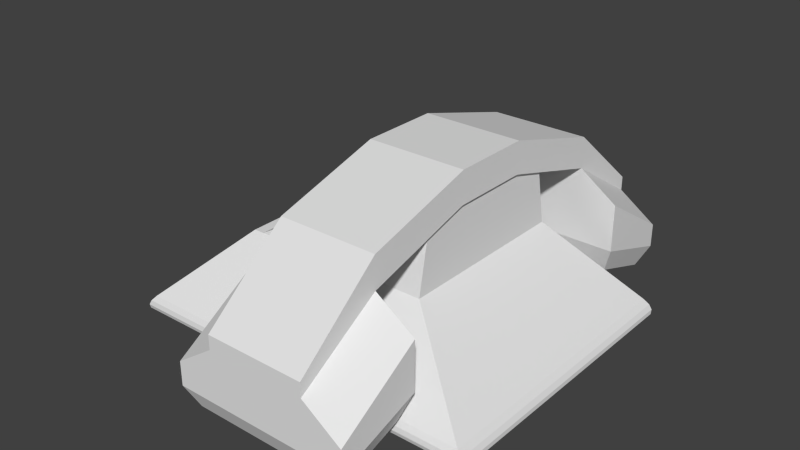 # Source: phone.blend  (saved by Blender 2.76.0; exported with 4.5.12 LTS)
import bpy
from mathutils import Matrix  # noqa: F401  (used for matrix-valued properties, if any)

bpy.ops.wm.read_factory_settings(use_empty=True)
scene = bpy.context.scene
scene.name = 'Scene'

# ---- collections
col_collection_1 = bpy.data.collections.new('Collection 1'); scene.collection.children.link(col_collection_1)

# ---- world
world_world = bpy.data.worlds.new('World'); scene.world = world_world
world_world.color = (0.05088, 0.05088, 0.05088)
world_world.use_sun_shadow = False
world_world.sun_shadow_jitter_overblur = 0.0
world_world.cycles.sampling_method = 'MANUAL'
world_world.cycles.sample_map_resolution = 256

# ---- meshes
me_cube_013 = bpy.data.meshes.new('Cube.013')
me_cube_013.from_pydata([(-3.088, -2.476, 1.136), (-3.205, -2.746, 1.557), (-3.221, -2.614, 1.151), (-3.314, -2.723, 1.193), (-3.361, -2.794, 1.26), (-3.357, -2.822, 1.347), (-3.304, -2.806, 1.448), (-3.088, 2.844, 1.136), (-3.205, 3.115, 1.557), (-3.221, 2.983, 1.151), (-3.314, 3.091, 1.193), (-3.361, 3.162, 1.26), (-3.357, 3.19, 1.347), (-3.304, 3.174, 1.448), (3.894, -2.476, 1.136), (4.012, -2.746, 1.557), (4.028, -2.614, 1.151), (4.121, -2.723, 1.193), (4.167, -2.794, 1.26), (4.164, -2.822, 1.347), (4.111, -2.806, 1.448), (3.894, 2.844, 1.136), (4.012, 3.115, 1.557), (4.028, 2.983, 1.151), (4.121, 3.091, 1.193), (4.167, 3.162, 1.26), (4.164, 3.19, 1.347), (4.111, 3.174, 1.448)], [], [(0, 7, 21, 14), (7, 0, 2, 9), (9, 2, 3, 10), (10, 3, 4, 11), (11, 4, 5, 12), (12, 5, 6, 13), (13, 6, 1, 8), (21, 7, 9, 23), (23, 9, 10, 24), (24, 10, 11, 25), (25, 11, 12, 26), (26, 12, 13, 27), (27, 13, 8, 22), (14, 21, 23, 16), (16, 23, 24, 17), (17, 24, 25, 18), (18, 25, 26, 19), (19, 26, 27, 20), (20, 27, 22, 15), (0, 14, 16, 2), (2, 16, 17, 3), (3, 17, 18, 4), (4, 18, 19, 5), (5, 19, 20, 6), (6, 20, 15, 1)])
me_cube_013.use_remesh_preserve_volume = False
me_cube_013.use_remesh_preserve_attributes = False
me_cube_013.use_mirror_vertex_groups = False
me_cube_013.update()
me_cube_012 = bpy.data.meshes.new('Cube.012')
me_cube_012.from_pydata([(-1.0, -3.179, -3.452), (-1.0, -2.984, -2.893), (1.0, -2.984, -2.893), (1.0, -3.179, -3.452), (-1.0, -4.678, -3.462), (-1.0, -4.483, -3.891), (1.0, -4.483, -3.891), (1.0, -4.678, -3.462), (-1.581, -3.179, -3.452), (-1.786, -2.984, -2.893), (-1.581, -4.483, -3.891), (-1.786, -4.678, -3.462), (1.581, -3.179, -3.452), (1.786, -2.984, -2.893), (1.581, -4.483, -3.891), (1.786, -4.678, -3.462), (-1.0, 3.179, -3.452), (-1.0, 2.984, -2.893), (1.0, 2.984, -2.893), (1.0, 3.179, -3.452), (-1.0, 4.678, -3.462), (-1.0, 4.483, -3.891), (1.0, 4.483, -3.891), (1.0, 4.678, -3.462), (-1.581, 3.179, -3.452), (-1.786, 2.984, -2.893), (-1.581, 4.483, -3.891), (-1.786, 4.678, -3.462), (1.581, 3.179, -3.452), (1.786, 2.984, -2.893), (1.581, 4.483, -3.891), (1.786, 4.678, -3.462)], [], [(0, 5, 10, 8), (6, 3, 12, 14), (1, 2, 3, 0), (5, 6, 7, 4), (8, 10, 11, 9), (13, 15, 14, 12), (0, 8, 9, 1), (6, 14, 15, 7), (4, 11, 10, 5), (12, 3, 2, 13), (3, 6, 5, 0), (16, 24, 26, 21), (22, 30, 28, 19), (17, 16, 19, 18), (21, 20, 23, 22), (24, 25, 27, 26), (29, 28, 30, 31), (16, 17, 25, 24), (22, 23, 31, 30), (20, 21, 26, 27), (28, 29, 18, 19), (19, 16, 21, 22)])
me_cube_012.use_remesh_preserve_volume = False
me_cube_012.use_remesh_preserve_attributes = False
me_cube_012.use_mirror_vertex_groups = False
me_cube_012.update()
me_cube_003 = bpy.data.meshes.new('Cube.003')
me_cube_003.from_pydata([(-1.0, -1.0, -1.0), (-1.0, -1.0, 1.0), (-1.0, 1.0, -1.0), (-1.0, 1.0, 1.0), (1.0, -1.0, -1.0), (1.0, -1.0, 1.0), (1.0, 1.0, -1.0), (1.0, 1.0, 1.0)], [], [(1, 3, 2, 0), (3, 7, 6, 2), (7, 5, 4, 6), (5, 1, 0, 4), (0, 2, 6, 4), (5, 7, 3, 1)])
me_cube_003.use_remesh_preserve_volume = False
me_cube_003.use_remesh_preserve_attributes = False
me_cube_003.use_mirror_vertex_groups = False
me_cube_003.update()
me_cube_002 = bpy.data.meshes.new('Cube.002')
me_cube_002.from_pydata([(-1.529, -1.631, 3.098), (-1.529, 1.999, 3.098), (2.335, -1.631, 3.098), (2.335, 1.999, 3.098), (-1.317, 1.999, 3.098), (-1.317, -1.631, 3.098), (1.208, 1.721, 4.576), (2.335, 1.721, 4.576), (2.335, -1.353, 4.576), (1.208, -1.353, 4.576), (-3.205, -2.746, 1.557), (-3.205, 3.115, 1.557), (4.012, -2.746, 1.557), (4.012, 3.115, 1.557)], [], [(3, 2, 12, 13), (1, 4, 3, 13, 11), (2, 5, 0, 10, 12), (5, 4, 1, 0), (2, 3, 7, 8), (8, 7, 6, 9), (4, 5, 9, 6), (3, 4, 6, 7), (5, 2, 8, 9), (0, 1, 11, 10)])
me_cube_002.use_remesh_preserve_volume = False
me_cube_002.use_remesh_preserve_attributes = False
me_cube_002.use_mirror_vertex_groups = False
me_cube_002.update()
me_cube_001 = bpy.data.meshes.new('Cube.001')
me_cube_001.from_pydata([(-1.0, -0.7887, -0.7268), (-1.0, -0.7887, -0.08605), (-1.0, 0.0, -0.7268), (-1.0, 0.0, -0.08605), (1.0, -0.7887, -0.7268), (1.0, -0.7887, -0.08605), (1.0, 0.0, -0.7268), (1.0, 0.0, -0.08605), (-1.0, -2.984, -1.362), (-1.0, -2.984, -0.7209), (1.0, -2.984, -1.362), (1.0, -2.984, -0.7209), (-1.0, -4.678, -2.429), (-1.0, -4.678, -2.14), (1.0, -4.678, -2.429), (1.0, -4.678, -2.14), (-1.786, -2.984, -1.91), (-1.786, -4.678, -2.977), (1.786, -2.984, -1.91), (1.786, -4.678, -2.977), (-1.0, -2.984, -2.893), (1.0, -2.984, -2.893), (-1.0, -4.678, -3.462), (1.0, -4.678, -3.462), (-1.786, -2.984, -2.893), (-1.786, -4.678, -3.462), (1.786, -2.984, -2.893), (1.786, -4.678, -3.462), (-1.0, 0.7887, -0.7268), (-1.0, 0.7887, -0.08605), (1.0, 0.7887, -0.7268), (1.0, 0.7887, -0.08605), (-1.0, 2.984, -1.362), (-1.0, 2.984, -0.7209), (1.0, 2.984, -1.362), (1.0, 2.984, -0.7209), (-1.0, 4.678, -2.429), (-1.0, 4.678, -2.14), (1.0, 4.678, -2.429), (1.0, 4.678, -2.14), (-1.786, 2.984, -1.91), (-1.786, 4.678, -2.977), (1.786, 2.984, -1.91), (1.786, 4.678, -2.977), (-1.0, 2.984, -2.893), (1.0, 2.984, -2.893), (-1.0, 4.678, -3.462), (1.0, 4.678, -3.462), (-1.786, 2.984, -2.893), (-1.786, 4.678, -3.462), (1.786, 2.984, -2.893), (1.786, 4.678, -3.462)], [], [(1, 3, 2, 0), (4, 5, 11, 10), (7, 5, 4, 6), (5, 1, 9, 11), (0, 2, 6, 4), (5, 7, 3, 1), (1, 0, 8, 9), (0, 4, 10, 8), (11, 9, 13, 15), (9, 8, 12, 13), (22, 12, 17, 25), (10, 11, 15, 14), (12, 14, 15, 13), (8, 20, 24, 16), (17, 16, 24, 25), (21, 10, 18, 26), (18, 19, 27, 26), (8, 10, 21, 20), (12, 8, 16, 17), (14, 23, 27, 19), (14, 12, 22, 23), (10, 14, 19, 18), (29, 28, 2, 3), (30, 34, 35, 31), (7, 6, 30, 31), (31, 35, 33, 29), (31, 29, 3, 7), (29, 33, 32, 28), (28, 32, 34, 30), (35, 39, 37, 33), (33, 37, 36, 32), (46, 49, 41, 36), (34, 38, 39, 35), (36, 37, 39, 38), (32, 40, 48, 44), (41, 49, 48, 40), (45, 50, 42, 34), (42, 50, 51, 43), (32, 44, 45, 34), (36, 41, 40, 32), (38, 43, 51, 47), (38, 47, 46, 36), (34, 42, 43, 38), (28, 30, 6, 2)])
me_cube_001.use_remesh_preserve_volume = False
me_cube_001.use_remesh_preserve_attributes = False
me_cube_001.use_mirror_vertex_groups = False
me_cube_001.update()
me_cube_004 = bpy.data.meshes.new('Cube.004')
me_cube_004.from_pydata([(-1.0, -1.0, -1.0), (-1.0, -1.0, 1.0), (-1.0, 1.0, -1.0), (-1.0, 1.0, 1.0), (1.0, -1.0, -1.0), (1.0, -1.0, 1.0), (1.0, 1.0, -1.0), (1.0, 1.0, 1.0)], [], [(1, 3, 2, 0), (3, 7, 6, 2), (7, 5, 4, 6), (5, 1, 0, 4), (0, 2, 6, 4), (5, 7, 3, 1)])
me_cube_004.use_remesh_preserve_volume = False
me_cube_004.use_remesh_preserve_attributes = False
me_cube_004.use_mirror_vertex_groups = False
me_cube_004.update()
me_cube_005 = bpy.data.meshes.new('Cube.005')
me_cube_005.from_pydata([(-1.0, -1.0, -1.0), (-1.0, -1.0, 1.0), (-1.0, 1.0, -1.0), (-1.0, 1.0, 1.0), (1.0, -1.0, -1.0), (1.0, -1.0, 1.0), (1.0, 1.0, -1.0), (1.0, 1.0, 1.0)], [], [(1, 3, 2, 0), (3, 7, 6, 2), (7, 5, 4, 6), (5, 1, 0, 4), (0, 2, 6, 4), (5, 7, 3, 1)])
me_cube_005.use_remesh_preserve_volume = False
me_cube_005.use_remesh_preserve_attributes = False
me_cube_005.use_mirror_vertex_groups = False
me_cube_005.update()
me_cube_006 = bpy.data.meshes.new('Cube.006')
me_cube_006.from_pydata([(-1.0, -1.0, -1.0), (-1.0, -1.0, 1.0), (-1.0, 1.0, -1.0), (-1.0, 1.0, 1.0), (1.0, -1.0, -1.0), (1.0, -1.0, 1.0), (1.0, 1.0, -1.0), (1.0, 1.0, 1.0)], [], [(1, 3, 2, 0), (3, 7, 6, 2), (7, 5, 4, 6), (5, 1, 0, 4), (0, 2, 6, 4), (5, 7, 3, 1)])
me_cube_006.use_remesh_preserve_volume = False
me_cube_006.use_remesh_preserve_attributes = False
me_cube_006.use_mirror_vertex_groups = False
me_cube_006.update()
me_cube_007 = bpy.data.meshes.new('Cube.007')
me_cube_007.from_pydata([(-1.0, -1.0, -1.0), (-1.0, -1.0, 1.0), (-1.0, 1.0, -1.0), (-1.0, 1.0, 1.0), (1.0, -1.0, -1.0), (1.0, -1.0, 1.0), (1.0, 1.0, -1.0), (1.0, 1.0, 1.0)], [], [(1, 3, 2, 0), (3, 7, 6, 2), (7, 5, 4, 6), (5, 1, 0, 4), (0, 2, 6, 4), (5, 7, 3, 1)])
me_cube_007.use_remesh_preserve_volume = False
me_cube_007.use_remesh_preserve_attributes = False
me_cube_007.use_mirror_vertex_groups = False
me_cube_007.update()
me_cube_008 = bpy.data.meshes.new('Cube.008')
me_cube_008.from_pydata([(-1.0, -1.0, -1.0), (-1.0, -1.0, 1.0), (-1.0, 1.0, -1.0), (-1.0, 1.0, 1.0), (1.0, -1.0, -1.0), (1.0, -1.0, 1.0), (1.0, 1.0, -1.0), (1.0, 1.0, 1.0)], [], [(1, 3, 2, 0), (3, 7, 6, 2), (7, 5, 4, 6), (5, 1, 0, 4), (0, 2, 6, 4), (5, 7, 3, 1)])
me_cube_008.use_remesh_preserve_volume = False
me_cube_008.use_remesh_preserve_attributes = False
me_cube_008.use_mirror_vertex_groups = False
me_cube_008.update()
me_cube_009 = bpy.data.meshes.new('Cube.009')
me_cube_009.from_pydata([(-1.0, -1.0, -1.0), (-1.0, -1.0, 1.0), (-1.0, 1.0, -1.0), (-1.0, 1.0, 1.0), (1.0, -1.0, -1.0), (1.0, -1.0, 1.0), (1.0, 1.0, -1.0), (1.0, 1.0, 1.0)], [], [(1, 3, 2, 0), (3, 7, 6, 2), (7, 5, 4, 6), (5, 1, 0, 4), (0, 2, 6, 4), (5, 7, 3, 1)])
me_cube_009.use_remesh_preserve_volume = False
me_cube_009.use_remesh_preserve_attributes = False
me_cube_009.use_mirror_vertex_groups = False
me_cube_009.update()
me_cube_010 = bpy.data.meshes.new('Cube.010')
me_cube_010.from_pydata([(-1.0, -1.0, -1.0), (-1.0, -1.0, 1.0), (-1.0, 1.0, -1.0), (-1.0, 1.0, 1.0), (1.0, -1.0, -1.0), (1.0, -1.0, 1.0), (1.0, 1.0, -1.0), (1.0, 1.0, 1.0)], [], [(1, 3, 2, 0), (3, 7, 6, 2), (7, 5, 4, 6), (5, 1, 0, 4), (0, 2, 6, 4), (5, 7, 3, 1)])
me_cube_010.use_remesh_preserve_volume = False
me_cube_010.use_remesh_preserve_attributes = False
me_cube_010.use_mirror_vertex_groups = False
me_cube_010.update()
me_cube_011 = bpy.data.meshes.new('Cube.011')
me_cube_011.from_pydata([(-1.0, -1.0, -1.0), (-1.0, -1.0, 1.0), (-1.0, 1.0, -1.0), (-1.0, 1.0, 1.0), (1.0, -1.0, -1.0), (1.0, -1.0, 1.0), (1.0, 1.0, -1.0), (1.0, 1.0, 1.0)], [], [(1, 3, 2, 0), (3, 7, 6, 2), (7, 5, 4, 6), (5, 1, 0, 4), (0, 2, 6, 4), (5, 7, 3, 1)])
me_cube_011.use_remesh_preserve_volume = False
me_cube_011.use_remesh_preserve_attributes = False
me_cube_011.use_mirror_vertex_groups = False
me_cube_011.update()

# ---- objects
ob_cube_012 = bpy.data.objects.new('Cube.012', me_cube_013)
ob_cube_011 = bpy.data.objects.new('Cube.011', me_cube_012)
ob_cube_002 = bpy.data.objects.new('Cube.002', me_cube_003)
ob_cube_001 = bpy.data.objects.new('Cube.001', me_cube_002)
ob_cube = bpy.data.objects.new('Cube', me_cube_001)
ob_cube_003 = bpy.data.objects.new('Cube.003', me_cube_004)
ob_cube_004 = bpy.data.objects.new('Cube.004', me_cube_005)
ob_cube_005 = bpy.data.objects.new('Cube.005', me_cube_006)
ob_cube_006 = bpy.data.objects.new('Cube.006', me_cube_007)
ob_cube_007 = bpy.data.objects.new('Cube.007', me_cube_008)
ob_cube_008 = bpy.data.objects.new('Cube.008', me_cube_009)
ob_cube_009 = bpy.data.objects.new('Cube.009', me_cube_010)
ob_cube_010 = bpy.data.objects.new('Cube.010', me_cube_011)

# ---- transforms, parenting, visibility, modifiers, constraints
ob_cube_012.location = (0.04613, 0.0, -4.985)
ob_cube_012.lineart.crease_threshold = 0.0
ob_cube_011.location = (1.447, 0.1961, 0.1762)
ob_cube_011.lineart.crease_threshold = 0.0
ob_cube_002.location = (-2.001, 0.5634, -2.431)
ob_cube_002.rotation_euler = (0.0, -0.7854, 0.0)
ob_cube_002.scale = (0.131, 0.131, 0.131)
ob_cube_002.lineart.crease_threshold = 0.0
ob_cube_001.location = (0.04613, 0.0, -4.985)
ob_cube_001.lineart.crease_threshold = 0.0
ob_cube.location = (1.447, 0.1961, 0.1762)
ob_cube.lineart.crease_threshold = 0.0
ob_cube_003.location = (-2.001, 0.2169, -2.431)
ob_cube_003.rotation_euler = (0.0, -0.7854, 0.0)
ob_cube_003.scale = (0.131, 0.131, 0.131)
ob_cube_003.lineart.crease_threshold = 0.0
ob_cube_004.location = (-2.245, 0.5634, -2.675)
ob_cube_004.rotation_euler = (0.0, -0.7854, 0.0)
ob_cube_004.scale = (0.131, 0.131, 0.131)
ob_cube_004.lineart.crease_threshold = 0.0
ob_cube_005.location = (-2.245, 0.2169, -2.675)
ob_cube_005.rotation_euler = (0.0, -0.7854, 0.0)
ob_cube_005.scale = (0.131, 0.131, 0.131)
ob_cube_005.lineart.crease_threshold = 0.0
ob_cube_006.location = (-2.472, 0.5634, -2.902)
ob_cube_006.rotation_euler = (0.0, -0.7854, 0.0)
ob_cube_006.scale = (0.131, 0.131, 0.131)
ob_cube_006.lineart.crease_threshold = 0.0
ob_cube_007.location = (-2.472, 0.2169, -2.902)
ob_cube_007.rotation_euler = (0.0, -0.7854, 0.0)
ob_cube_007.scale = (0.131, 0.131, 0.131)
ob_cube_007.lineart.crease_threshold = 0.0
ob_cube_008.location = (-2.001, -0.1249, -2.431)
ob_cube_008.rotation_euler = (0.0, -0.7854, 0.0)
ob_cube_008.scale = (0.131, 0.131, 0.131)
ob_cube_008.lineart.crease_threshold = 0.0
ob_cube_009.location = (-2.245, -0.1249, -2.675)
ob_cube_009.rotation_euler = (0.0, -0.7854, 0.0)
ob_cube_009.scale = (0.131, 0.131, 0.131)
ob_cube_009.lineart.crease_threshold = 0.0
ob_cube_010.location = (-2.472, -0.1249, -2.902)
ob_cube_010.rotation_euler = (0.0, -0.7854, 0.0)
ob_cube_010.scale = (0.131, 0.131, 0.131)
ob_cube_010.lineart.crease_threshold = 0.0

# ---- collection membership
col_collection_1.objects.link(ob_cube_012)
col_collection_1.objects.link(ob_cube_011)
col_collection_1.objects.link(ob_cube_002)
col_collection_1.objects.link(ob_cube_001)
col_collection_1.objects.link(ob_cube)
col_collection_1.objects.link(ob_cube_003)
col_collection_1.objects.link(ob_cube_004)
col_collection_1.objects.link(ob_cube_005)
col_collection_1.objects.link(ob_cube_006)
col_collection_1.objects.link(ob_cube_007)
col_collection_1.objects.link(ob_cube_008)
col_collection_1.objects.link(ob_cube_009)
col_collection_1.objects.link(ob_cube_010)

# ---- scene / render settings (as saved in the file)
scene.frame_start = 1; scene.frame_end = 250; scene.frame_set(1)
scene.render.engine = 'BLENDER_EEVEE_NEXT'
scene.render.resolution_percentage = 50
scene.render.dither_intensity = 0.0
scene.cycles.use_denoising = False
scene.cycles.samples = 10
scene.cycles.sampling_pattern = 'TABULATED_SOBOL'
scene.cycles.light_sampling_threshold = 0.0
scene.cycles.use_adaptive_sampling = False
scene.cycles.use_light_tree = False
scene.cycles.blur_glossy = 0.0
scene.cycles.pixel_filter_type = 'GAUSSIAN'
scene.cycles.sample_clamp_indirect = 0.0
scene.view_settings.view_transform = 'Standard'
bpy.context.view_layer.update()

# ---- added for rendering (the .blend has no active camera and no usable light): camera, sun
cam_auto = bpy.data.cameras.new('AutoCamera')
cam_auto.lens = 50.0
cam_auto.sensor_width = 36.0
cam_auto.clip_end = 1000.0
ob_auto_camera = bpy.data.objects.new('AutoCamera', cam_auto)
scene.collection.objects.link(ob_auto_camera)
ob_auto_camera.location = (12.1418, -13.8347, 7.47479)
ob_auto_camera.rotation_euler = (1.09748, -7.21219e-08, 0.694738)
scene.camera = ob_auto_camera
light_auto_sun = bpy.data.lights.new('AutoSun', 'SUN')
light_auto_sun.energy = 3.0
light_auto_sun.angle = 0.0523599
ob_auto_sun = bpy.data.objects.new('AutoSun', light_auto_sun)
scene.collection.objects.link(ob_auto_sun)
ob_auto_sun.rotation_euler = (0.872665, 0.174533, 0.523599)
bpy.context.view_layer.update()
